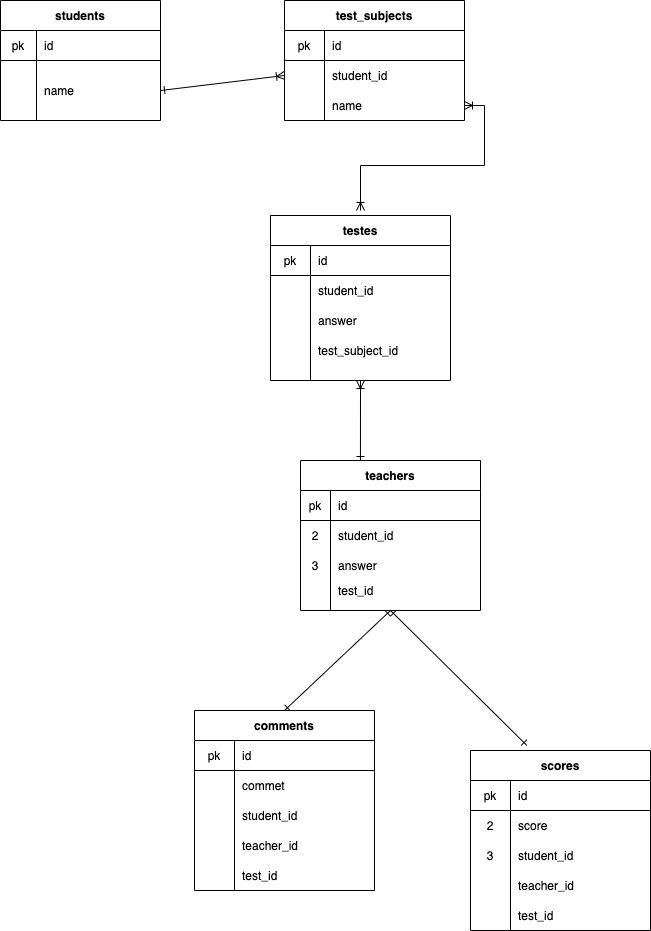

The diagram above was exported from draw.io. Its source (the exported page's mxGraphModel, read from the mxfile embedded in the PNG):
<mxGraphModel dx="476" dy="776" grid="1" gridSize="10" guides="1" tooltips="1" connect="0" arrows="1" fold="1" page="1" pageScale="1" pageWidth="827" pageHeight="1169" math="0" shadow="0">
  <root>
    <mxCell id="0" />
    <mxCell id="1" parent="0" />
    <mxCell id="103" style="edgeStyle=none;rounded=0;orthogonalLoop=1;jettySize=auto;html=1;exitX=0.5;exitY=1;exitDx=0;exitDy=0;entryX=0.5;entryY=0;entryDx=0;entryDy=0;startArrow=ERone;startFill=0;endArrow=ERone;endFill=0;" parent="1" source="12" target="32" edge="1">
      <mxGeometry relative="1" as="geometry" />
    </mxCell>
    <mxCell id="104" style="edgeStyle=none;rounded=0;orthogonalLoop=1;jettySize=auto;html=1;exitX=0.5;exitY=1;exitDx=0;exitDy=0;entryX=0.313;entryY=-0.028;entryDx=0;entryDy=0;entryPerimeter=0;startArrow=ERone;startFill=0;endArrow=ERone;endFill=0;" parent="1" source="12" target="42" edge="1">
      <mxGeometry relative="1" as="geometry" />
    </mxCell>
    <mxCell id="12" value="teachers" style="shape=table;startSize=30;container=1;collapsible=0;childLayout=tableLayout;fixedRows=1;rowLines=0;fontStyle=1;align=center;" parent="1" vertex="1">
      <mxGeometry x="340" y="500" width="180" height="150" as="geometry" />
    </mxCell>
    <mxCell id="13" value="" style="shape=partialRectangle;html=1;whiteSpace=wrap;collapsible=0;dropTarget=0;pointerEvents=0;fillColor=none;top=0;left=0;bottom=1;right=0;points=[[0,0.5],[1,0.5]];portConstraint=eastwest;" parent="12" vertex="1">
      <mxGeometry y="30" width="180" height="30" as="geometry" />
    </mxCell>
    <mxCell id="14" value="pk" style="shape=partialRectangle;html=1;whiteSpace=wrap;connectable=0;fillColor=none;top=0;left=0;bottom=0;right=0;overflow=hidden;" parent="13" vertex="1">
      <mxGeometry width="30" height="30" as="geometry" />
    </mxCell>
    <mxCell id="15" value="id" style="shape=partialRectangle;html=1;whiteSpace=wrap;connectable=0;fillColor=none;top=0;left=0;bottom=0;right=0;align=left;spacingLeft=6;overflow=hidden;" parent="13" vertex="1">
      <mxGeometry x="30" width="150" height="30" as="geometry" />
    </mxCell>
    <mxCell id="16" value="" style="shape=partialRectangle;html=1;whiteSpace=wrap;collapsible=0;dropTarget=0;pointerEvents=0;fillColor=none;top=0;left=0;bottom=0;right=0;points=[[0,0.5],[1,0.5]];portConstraint=eastwest;" parent="12" vertex="1">
      <mxGeometry y="60" width="180" height="30" as="geometry" />
    </mxCell>
    <mxCell id="17" value="2" style="shape=partialRectangle;html=1;whiteSpace=wrap;connectable=0;fillColor=none;top=0;left=0;bottom=0;right=0;overflow=hidden;" parent="16" vertex="1">
      <mxGeometry width="30" height="30" as="geometry" />
    </mxCell>
    <mxCell id="18" value="student_id" style="shape=partialRectangle;html=1;whiteSpace=wrap;connectable=0;fillColor=none;top=0;left=0;bottom=0;right=0;align=left;spacingLeft=6;overflow=hidden;" parent="16" vertex="1">
      <mxGeometry x="30" width="150" height="30" as="geometry" />
    </mxCell>
    <mxCell id="19" value="" style="shape=partialRectangle;html=1;whiteSpace=wrap;collapsible=0;dropTarget=0;pointerEvents=0;fillColor=none;top=0;left=0;bottom=0;right=0;points=[[0,0.5],[1,0.5]];portConstraint=eastwest;" parent="12" vertex="1">
      <mxGeometry y="90" width="180" height="30" as="geometry" />
    </mxCell>
    <mxCell id="20" value="3" style="shape=partialRectangle;html=1;whiteSpace=wrap;connectable=0;fillColor=none;top=0;left=0;bottom=0;right=0;overflow=hidden;" parent="19" vertex="1">
      <mxGeometry width="30" height="30" as="geometry" />
    </mxCell>
    <mxCell id="21" value="answer" style="shape=partialRectangle;html=1;whiteSpace=wrap;connectable=0;fillColor=none;top=0;left=0;bottom=0;right=0;align=left;spacingLeft=6;overflow=hidden;" parent="19" vertex="1">
      <mxGeometry x="30" width="150" height="30" as="geometry" />
    </mxCell>
    <mxCell id="173" value="" style="shape=partialRectangle;html=1;whiteSpace=wrap;collapsible=0;dropTarget=0;pointerEvents=0;fillColor=none;top=0;left=0;bottom=0;right=0;points=[[0,0.5],[1,0.5]];portConstraint=eastwest;" vertex="1" parent="12">
      <mxGeometry y="120" width="180" height="20" as="geometry" />
    </mxCell>
    <mxCell id="174" value="" style="shape=partialRectangle;html=1;whiteSpace=wrap;connectable=0;fillColor=none;top=0;left=0;bottom=0;right=0;overflow=hidden;" vertex="1" parent="173">
      <mxGeometry width="30" height="20" as="geometry" />
    </mxCell>
    <mxCell id="175" value="test_id" style="shape=partialRectangle;html=1;whiteSpace=wrap;connectable=0;fillColor=none;top=0;left=0;bottom=0;right=0;align=left;spacingLeft=6;overflow=hidden;" vertex="1" parent="173">
      <mxGeometry x="30" width="150" height="20" as="geometry" />
    </mxCell>
    <mxCell id="22" value="test_subjects" style="shape=table;startSize=30;container=1;collapsible=0;childLayout=tableLayout;fixedRows=1;rowLines=0;fontStyle=1;align=center;" parent="1" vertex="1">
      <mxGeometry x="324" y="40" width="180" height="120" as="geometry" />
    </mxCell>
    <mxCell id="23" value="" style="shape=partialRectangle;html=1;whiteSpace=wrap;collapsible=0;dropTarget=0;pointerEvents=0;fillColor=none;top=0;left=0;bottom=1;right=0;points=[[0,0.5],[1,0.5]];portConstraint=eastwest;" parent="22" vertex="1">
      <mxGeometry y="30" width="180" height="30" as="geometry" />
    </mxCell>
    <mxCell id="24" value="pk" style="shape=partialRectangle;html=1;whiteSpace=wrap;connectable=0;fillColor=none;top=0;left=0;bottom=0;right=0;overflow=hidden;" parent="23" vertex="1">
      <mxGeometry width="40" height="30" as="geometry" />
    </mxCell>
    <mxCell id="25" value="id" style="shape=partialRectangle;html=1;whiteSpace=wrap;connectable=0;fillColor=none;top=0;left=0;bottom=0;right=0;align=left;spacingLeft=6;overflow=hidden;" parent="23" vertex="1">
      <mxGeometry x="40" width="140" height="30" as="geometry" />
    </mxCell>
    <mxCell id="26" value="" style="shape=partialRectangle;html=1;whiteSpace=wrap;collapsible=0;dropTarget=0;pointerEvents=0;fillColor=none;top=0;left=0;bottom=0;right=0;points=[[0,0.5],[1,0.5]];portConstraint=eastwest;" parent="22" vertex="1">
      <mxGeometry y="60" width="180" height="30" as="geometry" />
    </mxCell>
    <mxCell id="27" value="" style="shape=partialRectangle;html=1;whiteSpace=wrap;connectable=0;fillColor=none;top=0;left=0;bottom=0;right=0;overflow=hidden;" parent="26" vertex="1">
      <mxGeometry width="40" height="30" as="geometry" />
    </mxCell>
    <mxCell id="28" value="student_id" style="shape=partialRectangle;html=1;whiteSpace=wrap;connectable=0;fillColor=none;top=0;left=0;bottom=0;right=0;align=left;spacingLeft=6;overflow=hidden;" parent="26" vertex="1">
      <mxGeometry x="40" width="140" height="30" as="geometry" />
    </mxCell>
    <mxCell id="156" value="" style="shape=partialRectangle;html=1;whiteSpace=wrap;collapsible=0;dropTarget=0;pointerEvents=0;fillColor=none;top=0;left=0;bottom=0;right=0;points=[[0,0.5],[1,0.5]];portConstraint=eastwest;" vertex="1" parent="22">
      <mxGeometry y="90" width="180" height="30" as="geometry" />
    </mxCell>
    <mxCell id="157" value="" style="shape=partialRectangle;html=1;whiteSpace=wrap;connectable=0;fillColor=none;top=0;left=0;bottom=0;right=0;overflow=hidden;" vertex="1" parent="156">
      <mxGeometry width="40" height="30" as="geometry" />
    </mxCell>
    <mxCell id="158" value="name" style="shape=partialRectangle;html=1;whiteSpace=wrap;connectable=0;fillColor=none;top=0;left=0;bottom=0;right=0;align=left;spacingLeft=6;overflow=hidden;" vertex="1" parent="156">
      <mxGeometry x="40" width="140" height="30" as="geometry" />
    </mxCell>
    <mxCell id="32" value="comments" style="shape=table;startSize=30;container=1;collapsible=0;childLayout=tableLayout;fixedRows=1;rowLines=0;fontStyle=1;align=center;" parent="1" vertex="1">
      <mxGeometry x="234" y="750" width="180" height="180" as="geometry" />
    </mxCell>
    <mxCell id="33" value="" style="shape=partialRectangle;html=1;whiteSpace=wrap;collapsible=0;dropTarget=0;pointerEvents=0;fillColor=none;top=0;left=0;bottom=1;right=0;points=[[0,0.5],[1,0.5]];portConstraint=eastwest;" parent="32" vertex="1">
      <mxGeometry y="30" width="180" height="30" as="geometry" />
    </mxCell>
    <mxCell id="34" value="pk" style="shape=partialRectangle;html=1;whiteSpace=wrap;connectable=0;fillColor=none;top=0;left=0;bottom=0;right=0;overflow=hidden;" parent="33" vertex="1">
      <mxGeometry width="40" height="30" as="geometry" />
    </mxCell>
    <mxCell id="35" value="id" style="shape=partialRectangle;html=1;whiteSpace=wrap;connectable=0;fillColor=none;top=0;left=0;bottom=0;right=0;align=left;spacingLeft=6;overflow=hidden;" parent="33" vertex="1">
      <mxGeometry x="40" width="140" height="30" as="geometry" />
    </mxCell>
    <mxCell id="36" value="" style="shape=partialRectangle;html=1;whiteSpace=wrap;collapsible=0;dropTarget=0;pointerEvents=0;fillColor=none;top=0;left=0;bottom=0;right=0;points=[[0,0.5],[1,0.5]];portConstraint=eastwest;" parent="32" vertex="1">
      <mxGeometry y="60" width="180" height="30" as="geometry" />
    </mxCell>
    <mxCell id="37" value="" style="shape=partialRectangle;html=1;whiteSpace=wrap;connectable=0;fillColor=none;top=0;left=0;bottom=0;right=0;overflow=hidden;" parent="36" vertex="1">
      <mxGeometry width="40" height="30" as="geometry" />
    </mxCell>
    <mxCell id="38" value="commet" style="shape=partialRectangle;html=1;whiteSpace=wrap;connectable=0;fillColor=none;top=0;left=0;bottom=0;right=0;align=left;spacingLeft=6;overflow=hidden;" parent="36" vertex="1">
      <mxGeometry x="40" width="140" height="30" as="geometry" />
    </mxCell>
    <mxCell id="39" value="" style="shape=partialRectangle;html=1;whiteSpace=wrap;collapsible=0;dropTarget=0;pointerEvents=0;fillColor=none;top=0;left=0;bottom=0;right=0;points=[[0,0.5],[1,0.5]];portConstraint=eastwest;" parent="32" vertex="1">
      <mxGeometry y="90" width="180" height="30" as="geometry" />
    </mxCell>
    <mxCell id="40" value="" style="shape=partialRectangle;html=1;whiteSpace=wrap;connectable=0;fillColor=none;top=0;left=0;bottom=0;right=0;overflow=hidden;" parent="39" vertex="1">
      <mxGeometry width="40" height="30" as="geometry" />
    </mxCell>
    <mxCell id="41" value="student_id" style="shape=partialRectangle;html=1;whiteSpace=wrap;connectable=0;fillColor=none;top=0;left=0;bottom=0;right=0;align=left;spacingLeft=6;overflow=hidden;" parent="39" vertex="1">
      <mxGeometry x="40" width="140" height="30" as="geometry" />
    </mxCell>
    <mxCell id="121" value="" style="shape=partialRectangle;html=1;whiteSpace=wrap;collapsible=0;dropTarget=0;pointerEvents=0;fillColor=none;top=0;left=0;bottom=0;right=0;points=[[0,0.5],[1,0.5]];portConstraint=eastwest;" parent="32" vertex="1">
      <mxGeometry y="120" width="180" height="30" as="geometry" />
    </mxCell>
    <mxCell id="122" value="" style="shape=partialRectangle;html=1;whiteSpace=wrap;connectable=0;fillColor=none;top=0;left=0;bottom=0;right=0;overflow=hidden;" parent="121" vertex="1">
      <mxGeometry width="40" height="30" as="geometry" />
    </mxCell>
    <mxCell id="123" value="teacher_id" style="shape=partialRectangle;html=1;whiteSpace=wrap;connectable=0;fillColor=none;top=0;left=0;bottom=0;right=0;align=left;spacingLeft=6;overflow=hidden;" parent="121" vertex="1">
      <mxGeometry x="40" width="140" height="30" as="geometry" />
    </mxCell>
    <mxCell id="189" value="" style="shape=partialRectangle;html=1;whiteSpace=wrap;collapsible=0;dropTarget=0;pointerEvents=0;fillColor=none;top=0;left=0;bottom=0;right=0;points=[[0,0.5],[1,0.5]];portConstraint=eastwest;" vertex="1" parent="32">
      <mxGeometry y="150" width="180" height="30" as="geometry" />
    </mxCell>
    <mxCell id="190" value="" style="shape=partialRectangle;html=1;whiteSpace=wrap;connectable=0;fillColor=none;top=0;left=0;bottom=0;right=0;overflow=hidden;" vertex="1" parent="189">
      <mxGeometry width="40" height="30" as="geometry" />
    </mxCell>
    <mxCell id="191" value="test_id" style="shape=partialRectangle;html=1;whiteSpace=wrap;connectable=0;fillColor=none;top=0;left=0;bottom=0;right=0;align=left;spacingLeft=6;overflow=hidden;" vertex="1" parent="189">
      <mxGeometry x="40" width="140" height="30" as="geometry" />
    </mxCell>
    <mxCell id="42" value="scores" style="shape=table;startSize=30;container=1;collapsible=0;childLayout=tableLayout;fixedRows=1;rowLines=0;fontStyle=1;align=center;" parent="1" vertex="1">
      <mxGeometry x="510" y="790" width="180" height="180" as="geometry" />
    </mxCell>
    <mxCell id="43" value="" style="shape=partialRectangle;html=1;whiteSpace=wrap;collapsible=0;dropTarget=0;pointerEvents=0;fillColor=none;top=0;left=0;bottom=1;right=0;points=[[0,0.5],[1,0.5]];portConstraint=eastwest;" parent="42" vertex="1">
      <mxGeometry y="30" width="180" height="30" as="geometry" />
    </mxCell>
    <mxCell id="44" value="pk" style="shape=partialRectangle;html=1;whiteSpace=wrap;connectable=0;fillColor=none;top=0;left=0;bottom=0;right=0;overflow=hidden;" parent="43" vertex="1">
      <mxGeometry width="40" height="30" as="geometry" />
    </mxCell>
    <mxCell id="45" value="id" style="shape=partialRectangle;html=1;whiteSpace=wrap;connectable=0;fillColor=none;top=0;left=0;bottom=0;right=0;align=left;spacingLeft=6;overflow=hidden;" parent="43" vertex="1">
      <mxGeometry x="40" width="140" height="30" as="geometry" />
    </mxCell>
    <mxCell id="46" value="" style="shape=partialRectangle;html=1;whiteSpace=wrap;collapsible=0;dropTarget=0;pointerEvents=0;fillColor=none;top=0;left=0;bottom=0;right=0;points=[[0,0.5],[1,0.5]];portConstraint=eastwest;" parent="42" vertex="1">
      <mxGeometry y="60" width="180" height="30" as="geometry" />
    </mxCell>
    <mxCell id="47" value="2" style="shape=partialRectangle;html=1;whiteSpace=wrap;connectable=0;fillColor=none;top=0;left=0;bottom=0;right=0;overflow=hidden;" parent="46" vertex="1">
      <mxGeometry width="40" height="30" as="geometry" />
    </mxCell>
    <mxCell id="48" value="score" style="shape=partialRectangle;html=1;whiteSpace=wrap;connectable=0;fillColor=none;top=0;left=0;bottom=0;right=0;align=left;spacingLeft=6;overflow=hidden;" parent="46" vertex="1">
      <mxGeometry x="40" width="140" height="30" as="geometry" />
    </mxCell>
    <mxCell id="49" value="" style="shape=partialRectangle;html=1;whiteSpace=wrap;collapsible=0;dropTarget=0;pointerEvents=0;fillColor=none;top=0;left=0;bottom=0;right=0;points=[[0,0.5],[1,0.5]];portConstraint=eastwest;" parent="42" vertex="1">
      <mxGeometry y="90" width="180" height="30" as="geometry" />
    </mxCell>
    <mxCell id="50" value="3" style="shape=partialRectangle;html=1;whiteSpace=wrap;connectable=0;fillColor=none;top=0;left=0;bottom=0;right=0;overflow=hidden;" parent="49" vertex="1">
      <mxGeometry width="40" height="30" as="geometry" />
    </mxCell>
    <mxCell id="51" value="student_id" style="shape=partialRectangle;html=1;whiteSpace=wrap;connectable=0;fillColor=none;top=0;left=0;bottom=0;right=0;align=left;spacingLeft=6;overflow=hidden;" parent="49" vertex="1">
      <mxGeometry x="40" width="140" height="30" as="geometry" />
    </mxCell>
    <mxCell id="124" value="" style="shape=partialRectangle;html=1;whiteSpace=wrap;collapsible=0;dropTarget=0;pointerEvents=0;fillColor=none;top=0;left=0;bottom=0;right=0;points=[[0,0.5],[1,0.5]];portConstraint=eastwest;" parent="42" vertex="1">
      <mxGeometry y="120" width="180" height="30" as="geometry" />
    </mxCell>
    <mxCell id="125" value="" style="shape=partialRectangle;html=1;whiteSpace=wrap;connectable=0;fillColor=none;top=0;left=0;bottom=0;right=0;overflow=hidden;" parent="124" vertex="1">
      <mxGeometry width="40" height="30" as="geometry" />
    </mxCell>
    <mxCell id="126" value="teacher_id" style="shape=partialRectangle;html=1;whiteSpace=wrap;connectable=0;fillColor=none;top=0;left=0;bottom=0;right=0;align=left;spacingLeft=6;overflow=hidden;" parent="124" vertex="1">
      <mxGeometry x="40" width="140" height="30" as="geometry" />
    </mxCell>
    <mxCell id="192" value="" style="shape=partialRectangle;html=1;whiteSpace=wrap;collapsible=0;dropTarget=0;pointerEvents=0;fillColor=none;top=0;left=0;bottom=0;right=0;points=[[0,0.5],[1,0.5]];portConstraint=eastwest;" vertex="1" parent="42">
      <mxGeometry y="150" width="180" height="30" as="geometry" />
    </mxCell>
    <mxCell id="193" value="" style="shape=partialRectangle;html=1;whiteSpace=wrap;connectable=0;fillColor=none;top=0;left=0;bottom=0;right=0;overflow=hidden;" vertex="1" parent="192">
      <mxGeometry width="40" height="30" as="geometry" />
    </mxCell>
    <mxCell id="194" value="test_id" style="shape=partialRectangle;html=1;whiteSpace=wrap;connectable=0;fillColor=none;top=0;left=0;bottom=0;right=0;align=left;spacingLeft=6;overflow=hidden;" vertex="1" parent="192">
      <mxGeometry x="40" width="140" height="30" as="geometry" />
    </mxCell>
    <mxCell id="52" value="students" style="shape=table;startSize=30;container=1;collapsible=0;childLayout=tableLayout;fixedRows=1;rowLines=0;fontStyle=1;align=center;" parent="1" vertex="1">
      <mxGeometry x="40" y="40" width="160" height="120" as="geometry" />
    </mxCell>
    <mxCell id="53" value="" style="shape=partialRectangle;html=1;whiteSpace=wrap;collapsible=0;dropTarget=0;pointerEvents=0;fillColor=none;top=0;left=0;bottom=1;right=0;points=[[0,0.5],[1,0.5]];portConstraint=eastwest;" parent="52" vertex="1">
      <mxGeometry y="30" width="160" height="30" as="geometry" />
    </mxCell>
    <mxCell id="54" value="pk" style="shape=partialRectangle;html=1;whiteSpace=wrap;connectable=0;fillColor=none;top=0;left=0;bottom=0;right=0;overflow=hidden;" parent="53" vertex="1">
      <mxGeometry width="36" height="30" as="geometry" />
    </mxCell>
    <mxCell id="55" value="id" style="shape=partialRectangle;html=1;whiteSpace=wrap;connectable=0;fillColor=none;top=0;left=0;bottom=0;right=0;align=left;spacingLeft=6;overflow=hidden;" parent="53" vertex="1">
      <mxGeometry x="36" width="124" height="30" as="geometry" />
    </mxCell>
    <mxCell id="56" value="" style="shape=partialRectangle;html=1;whiteSpace=wrap;collapsible=0;dropTarget=0;pointerEvents=0;fillColor=none;top=0;left=0;bottom=0;right=0;points=[[0,0.5],[1,0.5]];portConstraint=eastwest;" parent="52" vertex="1">
      <mxGeometry y="60" width="160" height="60" as="geometry" />
    </mxCell>
    <mxCell id="57" value="" style="shape=partialRectangle;html=1;whiteSpace=wrap;connectable=0;fillColor=none;top=0;left=0;bottom=0;right=0;overflow=hidden;" parent="56" vertex="1">
      <mxGeometry width="36" height="60" as="geometry" />
    </mxCell>
    <mxCell id="58" value="name" style="shape=partialRectangle;html=1;whiteSpace=wrap;connectable=0;fillColor=none;top=0;left=0;bottom=0;right=0;align=left;spacingLeft=6;overflow=hidden;" parent="56" vertex="1">
      <mxGeometry x="36" width="124" height="60" as="geometry" />
    </mxCell>
    <mxCell id="99" style="edgeStyle=none;rounded=0;orthogonalLoop=1;jettySize=auto;html=1;exitX=0.5;exitY=1;exitDx=0;exitDy=0;startArrow=ERoneToMany;startFill=0;endArrow=ERone;endFill=0;entryX=0.333;entryY=0;entryDx=0;entryDy=0;entryPerimeter=0;" parent="1" source="76" target="12" edge="1">
      <mxGeometry relative="1" as="geometry">
        <mxPoint x="540" y="430" as="targetPoint" />
      </mxGeometry>
    </mxCell>
    <mxCell id="76" value="testes" style="shape=table;startSize=30;container=1;collapsible=0;childLayout=tableLayout;fixedRows=1;rowLines=0;fontStyle=1;align=center;" parent="1" vertex="1">
      <mxGeometry x="310" y="255" width="180" height="165" as="geometry" />
    </mxCell>
    <mxCell id="77" value="" style="shape=partialRectangle;html=1;whiteSpace=wrap;collapsible=0;dropTarget=0;pointerEvents=0;fillColor=none;top=0;left=0;bottom=1;right=0;points=[[0,0.5],[1,0.5]];portConstraint=eastwest;" parent="76" vertex="1">
      <mxGeometry y="30" width="180" height="30" as="geometry" />
    </mxCell>
    <mxCell id="78" value="pk" style="shape=partialRectangle;html=1;whiteSpace=wrap;connectable=0;fillColor=none;top=0;left=0;bottom=0;right=0;overflow=hidden;" parent="77" vertex="1">
      <mxGeometry width="40" height="30" as="geometry" />
    </mxCell>
    <mxCell id="79" value="id" style="shape=partialRectangle;html=1;whiteSpace=wrap;connectable=0;fillColor=none;top=0;left=0;bottom=0;right=0;align=left;spacingLeft=6;overflow=hidden;" parent="77" vertex="1">
      <mxGeometry x="40" width="140" height="30" as="geometry" />
    </mxCell>
    <mxCell id="93" value="" style="shape=partialRectangle;html=1;whiteSpace=wrap;collapsible=0;dropTarget=0;pointerEvents=0;fillColor=none;top=0;left=0;bottom=0;right=0;points=[[0,0.5],[1,0.5]];portConstraint=eastwest;" parent="76" vertex="1">
      <mxGeometry y="60" width="180" height="30" as="geometry" />
    </mxCell>
    <mxCell id="94" value="" style="shape=partialRectangle;html=1;whiteSpace=wrap;connectable=0;fillColor=none;top=0;left=0;bottom=0;right=0;overflow=hidden;" parent="93" vertex="1">
      <mxGeometry width="40" height="30" as="geometry" />
    </mxCell>
    <mxCell id="95" value="student_id" style="shape=partialRectangle;html=1;whiteSpace=wrap;connectable=0;fillColor=none;top=0;left=0;bottom=0;right=0;align=left;spacingLeft=6;overflow=hidden;" parent="93" vertex="1">
      <mxGeometry x="40" width="140" height="30" as="geometry" />
    </mxCell>
    <mxCell id="105" value="" style="shape=partialRectangle;html=1;whiteSpace=wrap;collapsible=0;dropTarget=0;pointerEvents=0;fillColor=none;top=0;left=0;bottom=0;right=0;points=[[0,0.5],[1,0.5]];portConstraint=eastwest;" parent="76" vertex="1">
      <mxGeometry y="90" width="180" height="30" as="geometry" />
    </mxCell>
    <mxCell id="106" value="" style="shape=partialRectangle;html=1;whiteSpace=wrap;connectable=0;fillColor=none;top=0;left=0;bottom=0;right=0;overflow=hidden;" parent="105" vertex="1">
      <mxGeometry width="40" height="30" as="geometry" />
    </mxCell>
    <mxCell id="107" value="answer" style="shape=partialRectangle;html=1;whiteSpace=wrap;connectable=0;fillColor=none;top=0;left=0;bottom=0;right=0;align=left;spacingLeft=6;overflow=hidden;" parent="105" vertex="1">
      <mxGeometry x="40" width="140" height="30" as="geometry" />
    </mxCell>
    <mxCell id="169" value="" style="shape=partialRectangle;html=1;whiteSpace=wrap;collapsible=0;dropTarget=0;pointerEvents=0;fillColor=none;top=0;left=0;bottom=0;right=0;points=[[0,0.5],[1,0.5]];portConstraint=eastwest;" vertex="1" parent="76">
      <mxGeometry y="120" width="180" height="30" as="geometry" />
    </mxCell>
    <mxCell id="170" value="" style="shape=partialRectangle;html=1;whiteSpace=wrap;connectable=0;fillColor=none;top=0;left=0;bottom=0;right=0;overflow=hidden;" vertex="1" parent="169">
      <mxGeometry width="40" height="30" as="geometry" />
    </mxCell>
    <mxCell id="171" value="test_subject_id" style="shape=partialRectangle;html=1;whiteSpace=wrap;connectable=0;fillColor=none;top=0;left=0;bottom=0;right=0;align=left;spacingLeft=6;overflow=hidden;" vertex="1" parent="169">
      <mxGeometry x="40" width="140" height="30" as="geometry" />
    </mxCell>
    <mxCell id="96" style="edgeStyle=none;rounded=0;orthogonalLoop=1;jettySize=auto;html=1;exitX=1;exitY=0.5;exitDx=0;exitDy=0;entryX=0;entryY=0.5;entryDx=0;entryDy=0;startArrow=ERone;startFill=0;endArrow=ERoneToMany;endFill=0;" parent="1" source="56" target="26" edge="1">
      <mxGeometry relative="1" as="geometry" />
    </mxCell>
    <mxCell id="195" style="edgeStyle=orthogonalEdgeStyle;rounded=0;orthogonalLoop=1;jettySize=auto;html=1;exitX=1;exitY=0.5;exitDx=0;exitDy=0;startArrow=ERoneToMany;startFill=0;endArrow=ERoneToMany;endFill=0;" edge="1" parent="1" source="156">
      <mxGeometry relative="1" as="geometry">
        <mxPoint x="400" y="250" as="targetPoint" />
      </mxGeometry>
    </mxCell>
  </root>
</mxGraphModel>